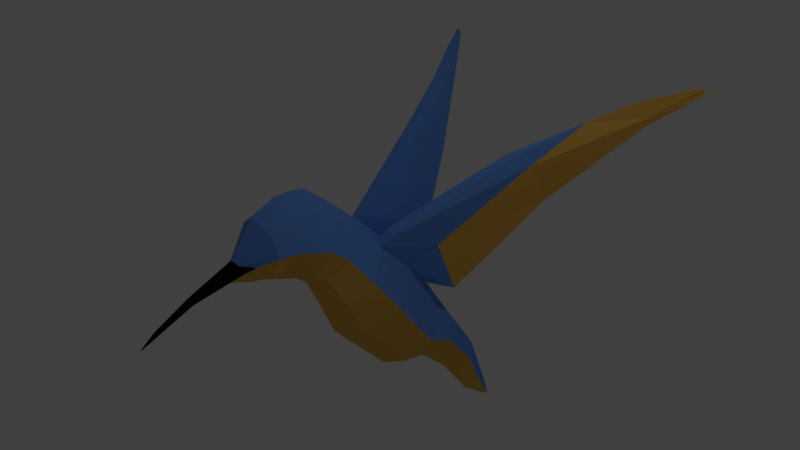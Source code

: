 # Source: HummingBird.blend  (saved by Blender 2.79.0; exported with 4.5.12 LTS)
import bpy
from mathutils import Matrix  # noqa: F401  (used for matrix-valued properties, if any)

bpy.ops.wm.read_factory_settings(use_empty=True)
scene = bpy.context.scene
scene.name = 'Scene'

# ---- collections
col_collection_1 = bpy.data.collections.new('Collection 1'); scene.collection.children.link(col_collection_1)

# ---- materials (node trees are filled in below, after node groups)
mat_material_001 = bpy.data.materials.new('Material.001')
mat_material_001.alpha_threshold = 0.0
mat_material_001.use_transparent_shadow = False
mat_material_001.diffuse_color = (0.1312, 0.3073, 0.8, 1.0)
mat_material_001.roughness = 0.5
mat_material_001.specular_intensity = 0.0
mat_material_002 = bpy.data.materials.new('Material.002')
mat_material_002.alpha_threshold = 0.0
mat_material_002.use_transparent_shadow = False
mat_material_002.diffuse_color = (0.007452, 0.007452, 0.009, 1.0)
mat_material_002.roughness = 0.5
mat_material_002.specular_intensity = 0.0
mat_material_003 = bpy.data.materials.new('Material.003')
mat_material_003.alpha_threshold = 0.0
mat_material_003.use_transparent_shadow = False
mat_material_003.diffuse_color = (0.8, 0.4374, 0.07973, 1.0)
mat_material_003.roughness = 0.5
mat_material_003.specular_intensity = 0.0

# ---- material node trees

# ---- world
world_world = bpy.data.worlds.new('World'); scene.world = world_world
world_world.color = (0.05088, 0.05088, 0.05088)
world_world.use_sun_shadow = False
world_world.sun_shadow_jitter_overblur = 0.0
world_world.cycles.sampling_method = 'MANUAL'

# ---- cameras
cam_camera = bpy.data.cameras.new('Camera')
cam_camera.clip_end = 100.0
cam_camera.lens = 35.0
cam_camera.sensor_width = 32.0
cam_camera.sensor_height = 18.0
cam_camera.ortho_scale = 7.314
cam_camera.dof.focus_distance = 0.0
cam_camera.dof.aperture_fstop = 128.0

# ---- lights
light_lamp = bpy.data.lights.new('Lamp', 'POINT')
light_lamp.transmission_factor = 0.0
light_lamp.cutoff_distance = 30.0
light_lamp.energy = 100.0
light_lamp.shadow_buffer_clip_start = 1.001
light_lamp.shadow_soft_size = 0.1
light_lamp.shadow_maximum_resolution = 0.006
light_lamp.use_absolute_resolution = True

# ---- meshes
me_circle = bpy.data.meshes.new('Circle')
me_circle.from_pydata([(0.0, 0.6249, -0.2001), (0.0, -0.6077, -0.9103), (0.363, -0.4293, -0.8071), (0.5692, 0.001617, -0.5579), (0.2705, 0.4682, -0.2885), (0.0, -0.4526, 0.7907), (5.516e-08, -1.014, -0.0224), (0.3401, -0.9335, 0.09325), (0.4809, -0.7393, 0.3724), (0.2769, -0.5279, 0.6775), (0.0, 1.226, -1.104), (0.0, 0.2327, -1.803), (0.2843, 0.3759, -1.699), (0.4614, 0.7215, -1.448), (0.2049, 1.097, -1.179), (0.0, 2.311, -2.952), (0.3075, -1.691, 0.4649), (0.0, 1.949, -3.105), (0.1164, 1.998, -3.077), (0.1777, 2.116, -3.01), (0.08895, 2.248, -2.945), (0.4404, 1.083, -1.603), (0.2535, 1.334, -1.436), (0.0, 0.7577, -1.827), (0.3114, 0.8531, -1.762), (0.0, -1.713, 1.11), (0.2732, -1.652, 0.9101), (0.0, 1.426, -1.397), (0.3904, -1.648, 0.6903), (0.0, -1.402, 1.244), (0.0, -1.785, 0.2975), (0.0834, -1.992, 0.6124), (0.2061, -1.843, 0.5813), (0.0, -1.649, 0.2693), (0.3291, -1.491, 0.4836), (0.4514, -1.444, 0.7019), (0.298, -1.464, 0.958), (0.411, -1.135, 0.254), (6.511e-08, -1.16, 0.09299), (0.1031, -1.935, 0.4976), (0.0, -2.11, 0.409), (0.0, -2.024, 0.6636), (0.0, -0.987, 1.226), (0.3346, -1.01, 1.068), (0.5813, -1.075, 0.6429), (0.05801, -2.583, 0.3778), (0.07221, -2.571, 0.3632), (0.05797, -2.586, 0.3415), (0.0, -2.594, 0.3141), (0.0, -2.62, 0.3984), (0.02594, -3.042, 0.1544), (0.03041, -3.013, 0.1552), (0.02601, -3.029, 0.1243), (0.0, -3.035, 0.102), (0.0, -3.066, 0.1568), (0.1436, -1.979, 0.5492), (0.0, -3.226, 0.03289), (0.0, -3.218, 0.02043), (0.2678, 0.5214, -0.2585), (0.183, -0.5024, 0.7159), (0.08682, 1.141, -1.153), (0.04811, 2.269, -2.947), (0.1675, 1.365, -1.423), (0.1805, -1.673, 0.9779), (0.1969, -1.443, 1.055), (0.2211, -1.002, 1.121), (0.05511, -2.002, 0.6298), (0.03121, -2.6, 0.3873), (0.01395, -3.053, 0.1555), (0.5391, 0.2195, -0.8271), (0.2532, 0.6584, -0.558), (0.0, -0.3534, -1.181), (0.3418, -0.1856, -1.077), (0.0, 0.8069, -0.4737), (0.2563, 0.7088, -0.5294), (0.578, -0.4168, -0.03253), (0.3328, -0.0943, 0.257), (0.0, -0.8371, -0.4089), (0.4087, -0.714, -0.2987), (0.0, 0.01643, 0.3594), (0.2199, -0.05674, 0.2917), (0.3086, 0.8257, 0.08935), (0.4999, 0.7517, 0.04761), (0.399, 0.06815, 0.3801), (0.4758, 1.116, -0.7543), (0.2419, 0.1204, 0.4284), (0.2926, 1.186, -0.7144), (1.692, 3.091, 1.726), (1.667, 3.321, 1.507), (1.734, 3.396, 1.399), (1.785, 3.376, 1.388), (1.795, 3.3, 1.495), (0.8374, 1.616, 1.171), (0.9372, 2.295, 0.443), (1.07, 1.824, 1.013), (0.9332, 1.583, 1.14), (0.9539, 1.996, 1.04), (1.048, 2.25, 0.4176), (0.0, 2.461, -3.419), (0.0, 2.37, -3.438), (0.0481, 2.385, -3.429), (0.0699, 2.42, -3.407), (0.04461, 2.444, -3.394), (0.02378, 2.458, -3.401), (0.0, 2.451, -3.472), (0.309, 1.687, -2.28), (0.0, 1.441, -2.439), (0.0, 1.956, -2.148), (0.1712, 1.879, -2.164), (0.2139, 1.513, -2.393), (0.1078, 1.905, -2.158), (1.378, 2.549, 1.522), (2.146, 3.919, 1.774), (2.163, 3.913, 1.766), (2.197, 3.975, 1.799), (2.16, 3.862, 1.813), (2.14, 3.873, 1.819), (2.157, 3.849, 1.865), (2.192, 3.924, 1.848), (2.163, 3.939, 1.731), (2.172, 3.933, 1.728), (2.209, 3.992, 1.764)], [], [(76, 9, 8, 75), (78, 7, 6, 77), (80, 59, 9, 76), (75, 8, 7, 78), (70, 69, 13, 14), (72, 71, 11, 12), (74, 70, 14, 60), (69, 72, 12, 13), (108, 105, 19, 20), (109, 106, 17, 18), (35, 36, 26, 28), (33, 34, 16, 30), (110, 108, 20, 61), (105, 109, 18, 19), (64, 29, 25, 63), (34, 35, 28, 16), (13, 12, 24, 21), (60, 14, 22, 62), (12, 11, 23, 24), (14, 13, 21, 22), (38, 37, 34, 33), (30, 16, 39, 40), (16, 28, 32, 39), (65, 42, 29, 64), (37, 44, 35, 34), (28, 26, 31, 32), (63, 25, 41, 66), (44, 43, 36, 35), (8, 9, 43, 44), (7, 8, 44, 37), (59, 5, 42, 65), (6, 7, 37, 38), (66, 41, 49, 67), (40, 39, 47, 48), (48, 47, 52, 53), (47, 46, 51, 52), (67, 49, 54, 68), (46, 45, 50, 51), (46, 55, 31, 45), (47, 39, 55, 46), (39, 32, 55), (32, 31, 55), (50, 68, 54, 56), (53, 52, 57), (50, 56, 52), (57, 52, 56), (51, 50, 52), (45, 67, 68, 50), (31, 66, 67, 45), (9, 59, 65, 43), (26, 63, 66, 31), (43, 65, 64, 36), (10, 60, 62, 27), (36, 64, 63, 26), (107, 110, 61, 15), (73, 74, 60, 10), (79, 5, 59, 80), (0, 58, 74, 73), (3, 2, 72, 69), (70, 74, 86, 84), (2, 1, 71, 72), (4, 3, 69, 70), (0, 79, 80, 58), (3, 75, 78, 2), (80, 76, 83, 85), (2, 78, 77, 1), (4, 76, 75, 3), (91, 113, 115), (111, 87, 88), (76, 4, 82, 83), (74, 58, 81, 86), (4, 70, 84, 82), (58, 80, 85, 81), (91, 115, 117, 87), (119, 121, 120), (88, 116, 112), (120, 90, 119), (89, 88, 112, 119), (88, 87, 117, 116), (95, 94, 111), (96, 92, 111), (97, 93, 89, 90), (94, 97, 90, 91), (92, 95, 111), (93, 96, 88, 89), (86, 81, 96, 93), (85, 83, 95, 92), (82, 84, 97, 94), (84, 86, 93, 97), (81, 85, 92, 96), (83, 82, 94, 95), (18, 17, 99, 100), (15, 61, 103, 98), (61, 20, 102, 103), (19, 18, 100, 101), (20, 19, 101, 102), (103, 104, 98), (102, 104, 103), (101, 104, 102), (100, 104, 101), (99, 104, 100), (27, 62, 110, 107), (21, 24, 109, 105), (62, 22, 108, 110), (24, 23, 106, 109), (22, 21, 105, 108), (111, 94, 91, 87), (111, 88, 96), (115, 118, 117), (118, 116, 117), (119, 112, 114, 121), (121, 114, 113, 120), (115, 113, 114, 118), (118, 114, 112, 116), (91, 90, 120, 113), (89, 119, 90)])
me_circle.polygons.foreach_set('material_index', [0, 2, 0, 2, 0, 2, 0, 2, 0, 2, 0, 2, 0, 2, 0, 2, 2, 0, 2, 0, 2, 2, 2, 0, 2, 0, 0, 0, 0, 2, 0, 2, 1, 1, 1, 1, 1, 1, 1, 1, 1, 1, 1, 1, 1, 1, 1, 1, 1, 0, 0, 0, 0, 0, 0, 0, 0, 0, 2, 0, 2, 0, 0, 2, 0, 2, 0, 2, 0, 0, 0, 0, 0, 2, 2, 0, 2, 0, 0, 0, 0, 2, 2, 0, 0, 0, 0, 2, 2, 0, 0, 2, 0, 0, 2, 0, 0, 0, 0, 0, 0, 0, 2, 0, 2, 0, 2, 0, 2, 0, 0, 2, 2, 0, 2, 2])
me_circle.materials.append(mat_material_001)
me_circle.materials.append(mat_material_002)
me_circle.materials.append(mat_material_003)
me_circle.use_remesh_preserve_volume = False
me_circle.use_remesh_preserve_attributes = False
me_circle.use_mirror_vertex_groups = False
me_circle.update()

# ---- objects
ob_circle = bpy.data.objects.new('Circle', me_circle)
ob_lamp = bpy.data.objects.new('Lamp', light_lamp)
ob_camera = bpy.data.objects.new('Camera', cam_camera)

# ---- transforms, parenting, visibility, modifiers, constraints
ob_circle.location = (0.0, 0.0, 0.0)
ob_circle.lineart.crease_threshold = 0.0
_m = ob_circle.modifiers.new('Mirror', 'MIRROR')
_m.use_clip = True
ob_lamp.location = (4.076, 1.005, 5.904)
ob_lamp.rotation_euler = (0.6503, 0.05522, 1.866)
ob_lamp.lock_rotations_4d = False
ob_lamp.empty_display_type = 'ARROWS'
ob_lamp.color = (0.0, 0.0, 0.0, 0.0)
ob_lamp.lineart.crease_threshold = 0.0
ob_camera.location = (7.481, -6.508, 5.344)
ob_camera.rotation_euler = (1.109, 0.0, 0.8149)
ob_camera.lock_rotations_4d = False
ob_camera.empty_display_type = 'ARROWS'
ob_camera.color = (0.0, 0.0, 0.0, 0.0)
ob_camera.display_type = 'WIRE'
ob_camera.lineart.crease_threshold = 0.0

# ---- collection membership
col_collection_1.objects.link(ob_circle)
col_collection_1.objects.link(ob_lamp)
col_collection_1.objects.link(ob_camera)

# ---- scene / render settings (as saved in the file)
scene.camera = ob_camera
scene.frame_start = 1; scene.frame_end = 250; scene.frame_set(1)
scene.render.engine = 'BLENDER_EEVEE_NEXT'
scene.render.resolution_percentage = 50
scene.render.dither_intensity = 0.0
scene.cycles.use_denoising = False
scene.cycles.samples = 128
scene.cycles.sampling_pattern = 'TABULATED_SOBOL'
scene.cycles.use_adaptive_sampling = False
scene.cycles.use_light_tree = False
scene.cycles.blur_glossy = 0.0
scene.cycles.sample_clamp_indirect = 0.0
scene.view_settings.view_transform = 'Standard'
bpy.context.view_layer.update()
